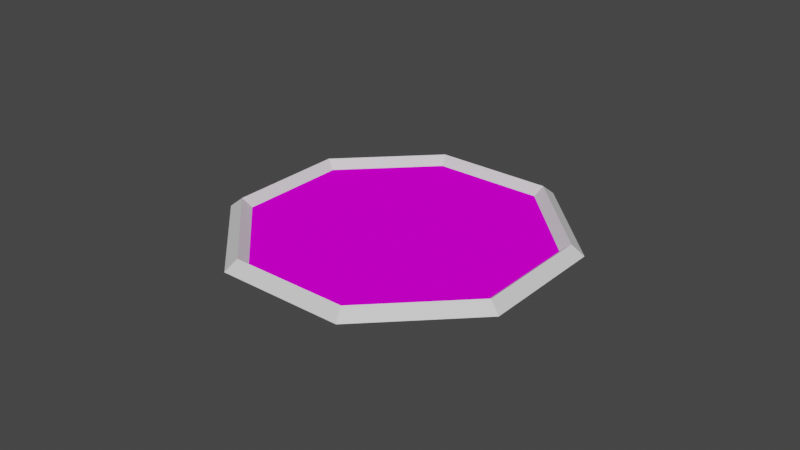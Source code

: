 # Source: Table.blend  (saved by Blender 2.93.21; exported with 4.5.12 LTS)
import bpy
from mathutils import Matrix  # noqa: F401  (used for matrix-valued properties, if any)

bpy.ops.wm.read_factory_settings(use_empty=True)
scene = bpy.context.scene
scene.name = 'Scene'

# ---- collections
col_collection = bpy.data.collections.new('Collection'); scene.collection.children.link(col_collection)

# ---- images (referenced by path relative to the original .blend; pixels are not part of the script)
import os
ASSET_DIR = os.environ.get("B2B_ASSET_DIR", "")  # directory of the original .blend (textures are referenced by path, not embedded)
HERE = os.path.dirname(os.path.abspath(__file__))  # packed textures are extracted next to this script under _unpacked/

def load_image(name, relpath, width, height, colorspace="sRGB"):
    """Load a texture the original file referenced (path relative to the .blend, or extracted next to this script)."""
    p = next((c for c in (os.path.join(HERE, relpath), os.path.join(ASSET_DIR, relpath)) if relpath and os.path.exists(c)), "")
    if p:
        img = bpy.data.images.load(p, check_existing=True)
        img.name = name
    else:  # same state as the original file: an image datablock whose file is absent (Cycles renders it pink)
        img = bpy.data.images.new(name, width, height)
        img.source = "FILE"
        img.filepath = "//" + (relpath or name)
    img.colorspace_settings.name = colorspace
    return img
img_cardtable_png = load_image('cardtable.png', 'cardtable.png', 1024, 1024, 'sRGB')

# ---- materials (node trees are filled in below, after node groups)
mat_table = bpy.data.materials.new('table')
mat_table.use_transparent_shadow = False
mat_tableedge = bpy.data.materials.new('tableedge')
mat_tableedge.use_transparent_shadow = False

# ---- material node trees
mat_table.use_nodes = True; mat_table.node_tree.nodes.clear()
_N = mat_table.node_tree.nodes; _L = mat_table.node_tree.links
n0 = _N.new('ShaderNodeBsdfPrincipled'); n0.name = 'Principled BSDF'; n0.location = (10, 300)
n0.distribution = 'GGX'
n0.subsurface_method = 'BURLEY'
n0.inputs[3].default_value = 1.45
n0.inputs[13].default_value = 0.0
n0.inputs[27].default_value = (0.0, 0.0, 0.0, 1.0)
n0.inputs[28].default_value = 1.0
n1 = _N.new('ShaderNodeOutputMaterial'); n1.name = 'Material Output'; n1.location = (300, 300)
n2 = _N.new('ShaderNodeTexImage'); n2.name = 'Image Texture'; n2.location = (-341, 203)
n2.image = img_cardtable_png
n2.interpolation = 'Closest'
_L.new(n0.outputs[0], n1.inputs[0])
_L.new(n2.outputs[0], n0.inputs[0])
n1.is_active_output = True
mat_tableedge.use_nodes = True; mat_tableedge.node_tree.nodes.clear()
_N = mat_tableedge.node_tree.nodes; _L = mat_tableedge.node_tree.links
n0 = _N.new('ShaderNodeBsdfPrincipled'); n0.name = 'Principled BSDF'; n0.location = (10, 300)
n0.distribution = 'GGX'
n0.subsurface_method = 'BURLEY'
n0.inputs[3].default_value = 1.45
n0.inputs[27].default_value = (0.0, 0.0, 0.0, 1.0)
n0.inputs[28].default_value = 1.0
n1 = _N.new('ShaderNodeOutputMaterial'); n1.name = 'Material Output'; n1.location = (300, 300)
_L.new(n0.outputs[0], n1.inputs[0])
n1.is_active_output = True

# ---- world
world_world = bpy.data.worlds.new('World'); scene.world = world_world
world_world.use_nodes = True; world_world.node_tree.nodes.clear()
_N = world_world.node_tree.nodes; _L = world_world.node_tree.links
n0 = _N.new('ShaderNodeOutputWorld'); n0.name = 'World Output'; n0.location = (300, 300)
n1 = _N.new('ShaderNodeBackground'); n1.name = 'Background'; n1.location = (10, 300)
n1.inputs[0].default_value = (0.05088, 0.05088, 0.05088, 1.0)
_L.new(n1.outputs[0], n0.inputs[0])
n0.is_active_output = True
world_world.color = (0.05088, 0.05088, 0.05088)
world_world.use_sun_shadow = False
world_world.sun_shadow_jitter_overblur = 0.0

# ---- meshes
me_cylinder = bpy.data.meshes.new('Cylinder')
me_cylinder.from_pydata([(0.0, 1.0, 1.0), (0.7071, 0.7071, 1.0), (1.0, -4.371e-08, 1.0), (0.7071, -0.7071, 1.0), (-8.742e-08, -1.0, 1.0), (-0.7071, -0.7071, 1.0), (-1.0, 1.192e-08, 1.0), (-0.7071, 0.7071, 1.0), (0.7548, 0.7548, 1.058), (1.685e-08, 1.067, 1.058), (1.067, -5.363e-08, 1.058), (0.7548, -0.7548, 1.058), (-9.269e-08, -1.067, 1.058), (-0.7548, -0.7548, 1.058), (-1.067, 2.197e-08, 1.058), (-0.7548, 0.7548, 1.058), (0.8138, 0.8138, 0.9898), (5.139e-08, 1.151, 0.9898), (1.151, -8.928e-08, 0.9898), (0.8138, -0.8138, 0.9898), (-1.303e-07, -1.151, 0.9898), (-0.8138, -0.8138, 0.9898), (-1.151, 5.587e-08, 0.9898), (-0.8138, 0.8138, 0.9898)], [], [(1, 0, 7, 6, 5, 4, 3, 2), (8, 10, 18, 16), (0, 9, 15, 7), (6, 14, 13, 5), (4, 12, 11, 3), (2, 10, 8, 1), (7, 15, 14, 6), (5, 13, 12, 4), (3, 11, 10, 2), (1, 8, 9, 0), (14, 15, 23, 22), (12, 13, 21, 20), (10, 11, 19, 18), (9, 8, 16, 17), (15, 9, 17, 23), (13, 14, 22, 21), (11, 12, 20, 19)])
me_cylinder.polygons.foreach_set('material_index', [0, 1, 1, 1, 1, 1, 1, 1, 1, 1, 1, 1, 1, 1, 1, 1, 1])
_uv = me_cylinder.uv_layers.new(name='UVMap')
_uv.uv.foreach_set('vector', [4.962, 2.348, 2.348, 4.962, -1.348, 4.962, -3.962, 2.348, -3.962, -1.348, -1.348, -3.962, 2.348, -3.962, 4.962, -1.348, 0.02907, 0.02874, 0.02907, 0.02874, 0.02907, 0.02874, 0.02907, 0.02874, 0.02898, 0.9697, 0.02898, 0.9697, 0.02898, 0.9697, 0.02898, 0.9697, 0.02898, 0.9697, 0.02898, 0.9697, 0.02898, 0.9697, 0.02898, 0.9697, 0.02898, 0.9697, 0.02898, 0.9697, 0.02898, 0.9697, 0.02898, 0.9697, 0.02898, 0.9697, 0.02898, 0.9697, 0.02898, 0.9697, 0.02898, 0.9697, 0.02898, 0.9697, 0.02898, 0.9697, 0.02898, 0.9697, 0.02898, 0.9697, 0.02898, 0.9697, 0.02898, 0.9697, 0.02898, 0.9697, 0.02898, 0.9697, 0.02898, 0.9697, 0.02898, 0.9697, 0.02898, 0.9697, 0.02898, 0.9697, 0.02898, 0.9697, 0.02898, 0.9697, 0.02898, 0.9697, 0.02898, 0.9697, 0.02907, 0.02874, 0.02907, 0.02874, 0.02907, 0.02874, 0.02907, 0.02874, 0.02907, 0.02874, 0.02907, 0.02874, 0.02907, 0.02874, 0.02907, 0.02874, 0.02907, 0.02874, 0.02907, 0.02874, 0.02907, 0.02874, 0.02907, 0.02874, 0.02907, 0.02874, 0.02907, 0.02874, 0.02907, 0.02874, 0.02907, 0.02874, 0.02907, 0.02874, 0.02907, 0.02874, 0.02907, 0.02874, 0.02907, 0.02874, 0.02907, 0.02874, 0.02907, 0.02874, 0.02907, 0.02874, 0.02907, 0.02874, 0.02907, 0.02874, 0.02907, 0.02874, 0.02907, 0.02874, 0.02907, 0.02874])
me_cylinder.materials.append(mat_table)
me_cylinder.materials.append(mat_tableedge)
me_cylinder.use_remesh_fix_poles = True
me_cylinder.use_remesh_preserve_attributes = False
me_cylinder.update()

# ---- objects
ob_table = bpy.data.objects.new('Table', me_cylinder)

# ---- transforms, parenting, visibility, modifiers, constraints
ob_table.location = (0.0, 0.0, 0.0)
ob_table.rotation_euler = (0.0, 0.0, 0.3927)

# ---- collection membership
col_collection.objects.link(ob_table)

# ---- scene / render settings (as saved in the file)
scene.frame_start = 1; scene.frame_end = 250; scene.frame_set(1)
scene.render.engine = 'BLENDER_EEVEE_NEXT'
scene.cycles.use_denoising = False
scene.cycles.samples = 128
scene.cycles.sampling_pattern = 'TABULATED_SOBOL'
scene.cycles.use_adaptive_sampling = False
scene.cycles.use_light_tree = False
scene.view_settings.view_transform = 'Filmic'
bpy.context.view_layer.update()

# ---- added for rendering (the .blend has no active camera and no usable light): camera, sun
cam_auto = bpy.data.cameras.new('AutoCamera')
cam_auto.lens = 50.0
cam_auto.sensor_width = 36.0
cam_auto.clip_end = 1000.0
ob_auto_camera = bpy.data.objects.new('AutoCamera', cam_auto)
scene.collection.objects.link(ob_auto_camera)
ob_auto_camera.location = (3.93566, -4.72279, 4.17263)
ob_auto_camera.rotation_euler = (1.09748, -7.21219e-08, 0.694738)
scene.camera = ob_auto_camera
light_auto_sun = bpy.data.lights.new('AutoSun', 'SUN')
light_auto_sun.energy = 3.0
light_auto_sun.angle = 0.0523599
ob_auto_sun = bpy.data.objects.new('AutoSun', light_auto_sun)
scene.collection.objects.link(ob_auto_sun)
ob_auto_sun.rotation_euler = (0.872665, 0.174533, 0.523599)
bpy.context.view_layer.update()
